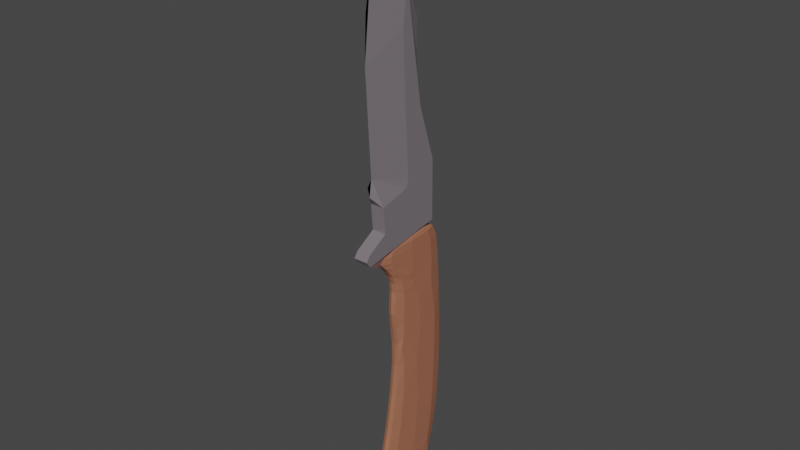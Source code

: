 # Source: knife.blend  (saved by Blender 2.80.75; exported with 4.5.12 LTS)
import bpy
from mathutils import Matrix  # noqa: F401  (used for matrix-valued properties, if any)

bpy.ops.wm.read_factory_settings(use_empty=True)
scene = bpy.context.scene
scene.name = 'Scene'

# ---- collections
col_collection = bpy.data.collections.new('Collection'); scene.collection.children.link(col_collection)

# ---- images (referenced by path relative to the original .blend; pixels are not part of the script)
import os
ASSET_DIR = os.environ.get("B2B_ASSET_DIR", "")  # directory of the original .blend (textures are referenced by path, not embedded)
HERE = os.path.dirname(os.path.abspath(__file__))  # packed textures are extracted next to this script under _unpacked/

def load_image(name, relpath, width, height, colorspace="sRGB"):
    """Load a texture the original file referenced (path relative to the .blend, or extracted next to this script)."""
    p = next((c for c in (os.path.join(HERE, relpath), os.path.join(ASSET_DIR, relpath)) if relpath and os.path.exists(c)), "")
    if p:
        img = bpy.data.images.load(p, check_existing=True)
        img.name = name
    else:  # same state as the original file: an image datablock whose file is absent (Cycles renders it pink)
        img = bpy.data.images.new(name, width, height)
        img.source = "FILE"
        img.filepath = "//" + (relpath or name)
    img.colorspace_settings.name = colorspace
    return img
img_material_001_metallic = load_image('Material.001 Metallic', '', 1024, 1024, 'Non-Color')
img_material_001_metallic_001 = load_image('Material.001 Metallic.001', '', 1500, 1024, 'Non-Color')

# ---- materials (node trees are filled in below, after node groups)
mat_material_002 = bpy.data.materials.new('Material.002')
mat_material_002.use_transparent_shadow = False
mat_material_001 = bpy.data.materials.new('Material.001')
mat_material_001.use_transparent_shadow = False

# ---- material node trees
mat_material_002.use_nodes = True; mat_material_002.node_tree.nodes.clear()
_N = mat_material_002.node_tree.nodes; _L = mat_material_002.node_tree.links
n0 = _N.new('ShaderNodeBsdfPrincipled'); n0.name = 'Principled BSDF'; n0.location = (10, 300)
n0.distribution = 'GGX'
n0.subsurface_method = 'BURLEY'
n0.inputs[0].default_value = (0.3672, 0.1382, 0.07728, 1.0)
n0.inputs[2].default_value = 0.8409
n0.inputs[3].default_value = 1.45
n0.inputs[27].default_value = (0.0, 0.0, 0.0, 1.0)
n0.inputs[28].default_value = 1.0
n1 = _N.new('ShaderNodeOutputMaterial'); n1.name = 'Material Output'; n1.location = (300, 300)
_L.new(n0.outputs[0], n1.inputs[0])
n1.is_active_output = True
mat_material_001.use_nodes = True; mat_material_001.node_tree.nodes.clear()
_N = mat_material_001.node_tree.nodes; _L = mat_material_001.node_tree.links
n0 = _N.new('ShaderNodeBsdfPrincipled'); n0.name = 'Principled BSDF'; n0.location = (67, 431)
n0.distribution = 'GGX'
n0.subsurface_method = 'BURLEY'
n0.inputs[2].default_value = 0.1
n0.inputs[3].default_value = 1.45
n0.inputs[27].default_value = (0.0, 0.0, 0.0, 1.0)
n0.inputs[28].default_value = 1.0
n1 = _N.new('ShaderNodeOutputMaterial'); n1.name = 'Material Output'; n1.location = (357, 431)
n2 = _N.new('ShaderNodeTexImage'); n2.name = 'Image Texture'; n2.location = (-223, 331)
n2.image = img_material_001_metallic
n3 = _N.new('ShaderNodeTexImage'); n3.name = 'Image Texture.001'; n3.location = (57, 131)
n3.image = img_material_001_metallic_001
n4 = _N.new('ShaderNodeRGB'); n4.name = 'RGB'; n4.location = (-223, 411)
n4.outputs[0].default_value = (0.2738, 0.2412, 0.2655, 1.0)
_L.new(n0.outputs[0], n1.inputs[0])
_L.new(n2.outputs[0], n0.inputs[1])
_L.new(n4.outputs[0], n0.inputs[0])
n1.is_active_output = True

# ---- world
world_world = bpy.data.worlds.new('World'); scene.world = world_world
world_world.use_nodes = True; world_world.node_tree.nodes.clear()
_N = world_world.node_tree.nodes; _L = world_world.node_tree.links
n0 = _N.new('ShaderNodeOutputWorld'); n0.name = 'World Output'; n0.location = (300, 300)
n1 = _N.new('ShaderNodeBackground'); n1.name = 'Background'; n1.location = (10, 300)
n1.inputs[0].default_value = (0.05088, 0.05088, 0.05088, 1.0)
_L.new(n1.outputs[0], n0.inputs[0])
n0.is_active_output = True
world_world.color = (0.05088, 0.05088, 0.05088)
world_world.use_sun_shadow = False
world_world.sun_shadow_jitter_overblur = 0.0

# ---- meshes
me_plane = bpy.data.meshes.new('Plane')
me_plane.from_pydata([(0.05536, 0.09569, 0.9639), (0.052, 0.1471, -0.2952), (0.05454, 0.1608, 0.1515), (0.0588, 0.1093, 0.6415), (0.04914, 0.1053, -0.6274), (0.0464, 0.1115, -0.747), (0.04993, -0.01135, -0.8857), (0.03607, -0.2056, -0.9677), (0.02476, -0.3185, -0.9725), (0.02791, -0.3712, -0.9264), (0.03216, -0.3113, -0.8155), (0.03526, -0.2236, -0.6266), (0.04008, -0.1506, -0.1441), (0.03633, -0.1685, 0.2441), (0.04256, -0.1532, 0.4444), (0.04356, -0.1519, 0.6587), (0.04266, -0.186, 0.7831), (0.04056, -0.2455, 0.8762), (0.03972, -0.2756, 0.9754), (0.03893, -0.1892, 1.038), (0.04843, 0.03369, 1.054), (-0.03864, 0.09967, 0.9643), (-0.04199, 0.1511, -0.2948), (-0.03945, 0.1647, 0.1519), (-0.04374, 0.1137, 0.642), (-0.04559, 0.1093, -0.627), (-0.04338, 0.1153, -0.7466), (-0.05848, -0.00677, -0.8852), (-0.06178, -0.2015, -0.9673), (-0.06007, -0.3149, -0.9721), (-0.06725, -0.3671, -0.9259), (-0.06547, -0.3072, -0.8151), (-0.0595, -0.2196, -0.6262), (-0.05391, -0.1466, -0.1437), (-0.04827, -0.1649, 0.2445), (-0.05144, -0.1492, 0.4448), (-0.05044, -0.1479, 0.6591), (-0.05134, -0.182, 0.7835), (-0.05344, -0.2415, 0.8766), (-0.05428, -0.2716, 0.9758), (-0.04566, -0.1856, 1.038), (-0.03617, 0.03727, 1.054), (0.005094, 0.1852, -0.6226), (0.003022, 0.1481, -0.7374), (0.008185, 0.2295, -0.3451), (0.01077, 0.2462, 0.08314), (0.0121, 0.2255, 0.5852), (0.01227, 0.1905, 0.9612), (-0.001467, 0.05941, -0.9056), (-0.01116, -0.1623, -0.9782), (-0.01771, -0.3176, -0.9748), (-0.02138, -0.4107, -0.9162), (-0.02004, -0.3909, -0.8005), (-0.01575, -0.3081, -0.6214), (-0.009696, -0.2171, -0.1184), (-0.006871, -0.1916, 0.2796), (-0.007206, -0.2248, 0.5225), (-0.006119, -0.2159, 0.6843), (-0.006783, -0.2446, 0.8097), (-0.00974, -0.3251, 0.9108), (-0.01119, -0.3664, 0.9785), (-0.004515, -0.215, 1.041), (0.007574, 0.06888, 1.062), (0.04856, 0.09742, -0.7061), (0.0504, 0.128, -0.4877), (0.05327, 0.1539, -0.07208), (0.05582, 0.1566, 0.3827), (0.05593, 0.113, 0.8284), (0.05051, 0.06167, -0.8054), (0.04364, -0.1091, -0.9403), (0.03076, -0.274, -0.9766), (0.02728, -0.3542, -0.9579), (0.0297, -0.3536, -0.8757), (0.0339, -0.2615, -0.7476), (0.03759, -0.1832, -0.4082), (0.04054, -0.1454, 0.09402), (0.04113, -0.155, 0.321), (0.04324, -0.1493, 0.5624), (0.04314, -0.1692, 0.7305), (0.04138, -0.2216, 0.8337), (0.03977, -0.2691, 0.9252), (0.04045, -0.2433, 1.015), (0.04687, -0.07597, 1.049), (0.05383, 0.07132, 1.034), (0.05459, -0.09026, 0.9696), (0.05489, -0.08032, 0.7987), (0.05552, -0.06273, 0.7275), (0.05659, -0.02127, 0.6164), (0.05532, -0.002675, 0.2921), (0.05284, -0.009537, -0.2043), (0.04991, -0.05415, -0.633), (0.04903, -0.1534, -0.8473), (0.03924, -0.2885, -0.9465), (0.004038, 0.1667, -0.6843), (0.006558, 0.208, -0.5083), (0.009634, 0.2431, -0.1462), (0.01155, 0.2385, 0.3352), (0.01247, 0.2115, 0.8037), (0.001461, 0.1199, -0.8207), (-0.00617, -0.04656, -0.9566), (-0.01491, -0.2506, -0.983), (-0.02003, -0.3748, -0.9541), (-0.02126, -0.4135, -0.8597), (-0.01822, -0.3539, -0.7421), (-0.01265, -0.2588, -0.3891), (-0.007713, -0.1935, 0.1063), (-0.007002, -0.2088, 0.4151), (-0.006731, -0.2226, 0.6101), (-0.006092, -0.222, 0.75), (-0.008115, -0.2818, 0.8644), (-0.01111, -0.3613, 0.9467), (-0.009015, -0.3184, 1.012), (0.001749, -0.06867, 1.059), (0.01095, 0.1511, 1.039), (0.0005411, -0.08797, 0.9698), (0.000204, -0.07814, 0.7985), (0.0006585, -0.05994, 0.7268), (0.001957, -0.01755, 0.6146), (0.001324, 0.0008412, 0.2935), (-0.001153, -0.005755, -0.2072), (-0.00501, -0.0529, -0.6316), (-0.01017, -0.1526, -0.8477), (-0.01625, -0.2862, -0.9464), (0.0302, 0.0495, -0.9032), (0.01697, -0.1687, -0.977), (0.02016, -0.2167, 0.5126), (0.02124, -0.2088, 0.681), (0.008789, -0.3186, -0.9744), (0.03175, 0.1743, -0.6233), (0.03058, 0.1414, -0.7392), (0.02055, -0.2382, 0.8063), (0.005985, -0.4067, -0.9176), (0.03481, 0.2183, -0.3389), (0.0177, -0.316, 0.9064), (0.007685, -0.3818, -0.8024), (0.03739, 0.2346, 0.09159), (0.01632, -0.356, 0.978), (0.01178, -0.2984, -0.6221), (0.03909, 0.2127, 0.5908), (0.02209, -0.2115, 1.04), (0.01768, -0.2097, -0.1217), (0.03881, 0.1778, 0.9614), (0.03375, 0.06218, 1.06), (0.01968, -0.1889, 0.2738), (-0.04636, 0.1014, -0.7057), (-0.04369, 0.1319, -0.4873), (-0.04073, 0.1578, -0.07167), (-0.03905, 0.1606, 0.3831), (-0.03894, 0.117, 0.8288), (-0.05219, 0.06601, -0.8049), (-0.06093, -0.1047, -0.9398), (-0.06233, -0.2701, -0.9762), (-0.06547, -0.3503, -0.9575), (-0.06711, -0.3495, -0.8753), (-0.0624, -0.2575, -0.7472), (-0.0565, -0.1793, -0.4078), (-0.05184, -0.1415, 0.09443), (-0.05125, -0.1511, 0.3214), (-0.05076, -0.1454, 0.5628), (-0.05086, -0.1652, 0.731), (-0.05262, -0.2176, 0.8342), (-0.05423, -0.2652, 0.9256), (-0.05194, -0.2394, 1.016), (-0.04391, -0.07213, 1.05), (-0.03856, 0.07523, 1.034), (-0.05351, -0.08569, 0.9701), (-0.05447, -0.0757, 0.7992), (-0.05423, -0.05809, 0.728), (-0.05277, -0.01664, 0.6169), (-0.05278, 0.001894, 0.2926), (-0.05525, -0.004968, -0.2038), (-0.05985, -0.04951, -0.6325), (-0.06924, -0.1484, -0.8467), (-0.07174, -0.2838, -0.946), (-0.03384, 0.05221, -0.903), (-0.0397, -0.1663, -0.9767), (-0.03388, -0.2144, 0.5128), (-0.03281, -0.2065, 0.6812), (-0.04419, -0.3164, -0.9742), (-0.02239, 0.1766, -0.623), (-0.02502, 0.1438, -0.739), (-0.0335, -0.2359, 0.8065), (-0.04833, -0.4044, -0.9173), (-0.01924, 0.2206, -0.3387), (-0.03635, -0.3137, 0.9066), (-0.04691, -0.3795, -0.8022), (-0.01666, 0.2369, 0.09183), (-0.03773, -0.3537, 0.9782), (-0.04238, -0.2962, -0.6219), (-0.01583, 0.215, 0.5911), (-0.03074, -0.2093, 1.041), (-0.03637, -0.2074, -0.1215), (-0.01524, 0.18, 0.9617), (-0.01908, 0.06441, 1.06), (-0.03315, -0.1867, 0.274), (0.05392, -0.0861, 1.025), (0.05474, -0.08003, 0.8802), (0.05309, -0.1171, 0.7822), (0.05438, -0.07779, 0.6972), (0.05639, 0.001752, 0.4695), (0.05312, -0.02982, 0.08999), (0.05109, -0.0282, -0.4468), (0.05122, -0.05976, -0.7573), (0.04426, -0.2306, -0.9075), (0.036, -0.3119, -0.9643), (0.02417, -0.0554, -0.9547), (0.02066, -0.2144, 0.6041), (0.01209, -0.2543, -0.9823), (0.03082, 0.157, -0.6871), (0.02121, -0.2163, 0.7474), (0.007033, -0.3732, -0.9546), (0.03319, 0.1971, -0.5058), (0.01922, -0.2752, 0.8605), (0.006321, -0.4069, -0.8618), (0.03624, 0.2311, -0.137), (0.01639, -0.3507, 0.944), (0.009473, -0.3433, -0.7429), (0.03828, 0.2272, 0.3415), (0.01826, -0.3101, 1.012), (0.01478, -0.2503, -0.3916), (0.0391, 0.1983, 0.8065), (0.02843, -0.07048, 1.058), (0.01942, -0.1883, 0.104), (0.03163, 0.1114, -0.8192), (0.03741, 0.1403, 1.038), (0.02012, -0.2029, 0.4034), (-0.052, -0.08162, 1.025), (-0.05358, -0.07545, 0.8807), (-0.05592, -0.1125, 0.7826), (-0.05463, -0.07318, 0.6977), (-0.05192, 0.006331, 0.47), (-0.05466, -0.02527, 0.09047), (-0.05721, -0.02362, -0.4463), (-0.06272, -0.05495, -0.7568), (-0.07151, -0.2257, -0.907), (-0.07065, -0.3074, -0.9638), (0.0009908, -0.08318, 1.026), (0.0005906, -0.07748, 0.8802), (-0.001764, -0.1234, 0.7865), (-0.0004259, -0.08275, 0.6995), (0.002264, 0.004804, 0.4693), (-0.0008207, -0.02905, 0.09277), (-0.003056, -0.02585, -0.4468), (-0.005647, -0.05503, -0.7561), (-0.01364, -0.2284, -0.9074), (-0.01733, -0.3099, -0.9645), (-0.03713, -0.05281, -0.9544), (-0.03338, -0.2121, 0.6043), (-0.04211, -0.252, -0.982), (-0.02349, 0.1593, -0.6868), (-0.03284, -0.214, 0.7477), (-0.04687, -0.371, -0.9543), (-0.02087, 0.1994, -0.5056), (-0.03483, -0.2729, 0.8607), (-0.04819, -0.4046, -0.8616), (-0.01781, 0.2334, -0.1368), (-0.03765, -0.3484, 0.9442), (-0.04492, -0.341, -0.7426), (-0.01598, 0.2295, 0.3418), (-0.03548, -0.3078, 1.012), (-0.03928, -0.248, -0.3913), (-0.01516, 0.2006, 0.8068), (-0.025, -0.06822, 1.058), (-0.03433, -0.186, 0.1043), (-0.02931, 0.1139, -0.8189), (-0.01634, 0.1425, 1.038), (-0.03363, -0.2006, 0.4037)], [], [(19, 81, 195, 82), (81, 18, 84, 195), (195, 84, 0, 83), (82, 195, 83, 20), (0, 84, 196, 67), (84, 18, 80, 196), (196, 80, 17, 85), (67, 196, 85, 3), (17, 79, 197, 85), (16, 86, 197, 79), (3, 85, 197, 86), (16, 78, 198, 86), (15, 87, 198, 78), (3, 86, 198, 87), (3, 87, 199, 66), (87, 15, 77, 199), (199, 77, 14, 88), (66, 199, 88, 2), (2, 88, 200, 65), (14, 76, 200, 88), (13, 75, 200, 76), (12, 89, 200, 75), (1, 65, 200, 89), (1, 89, 201, 64), (89, 12, 74, 201), (201, 74, 11, 90), (64, 201, 90, 4), (4, 90, 202, 63), (11, 73, 202, 90), (10, 91, 202, 73), (6, 68, 202, 91), (5, 63, 202, 68), (6, 91, 203, 69), (91, 10, 72, 203), (203, 72, 9, 92), (69, 203, 92, 7), (8, 70, 204, 71), (7, 92, 204, 70), (9, 71, 204, 92), (7, 124, 205, 69), (124, 49, 99, 205), (205, 99, 48, 123), (69, 205, 123, 6), (15, 126, 206, 77), (126, 57, 107, 206), (206, 107, 56, 125), (77, 206, 125, 14), (8, 127, 207, 70), (127, 50, 100, 207), (207, 100, 49, 124), (70, 207, 124, 7), (5, 129, 208, 63), (129, 43, 93, 208), (208, 93, 42, 128), (63, 208, 128, 4), (16, 130, 209, 78), (130, 58, 108, 209), (209, 108, 57, 126), (78, 209, 126, 15), (9, 131, 210, 71), (131, 51, 101, 210), (210, 101, 50, 127), (71, 210, 127, 8), (4, 128, 211, 64), (128, 42, 94, 211), (211, 94, 44, 132), (64, 211, 132, 1), (17, 133, 212, 79), (133, 59, 109, 212), (212, 109, 58, 130), (79, 212, 130, 16), (10, 134, 213, 72), (134, 52, 102, 213), (213, 102, 51, 131), (72, 213, 131, 9), (1, 132, 214, 65), (132, 44, 95, 214), (214, 95, 45, 135), (65, 214, 135, 2), (18, 136, 215, 80), (136, 60, 110, 215), (215, 110, 59, 133), (80, 215, 133, 17), (11, 137, 216, 73), (137, 53, 103, 216), (216, 103, 52, 134), (73, 216, 134, 10), (2, 135, 217, 66), (135, 45, 96, 217), (217, 96, 46, 138), (66, 217, 138, 3), (19, 139, 218, 81), (139, 61, 111, 218), (218, 111, 60, 136), (81, 218, 136, 18), (12, 140, 219, 74), (140, 54, 104, 219), (219, 104, 53, 137), (74, 219, 137, 11), (3, 138, 220, 67), (138, 46, 97, 220), (220, 97, 47, 141), (67, 220, 141, 0), (20, 142, 221, 82), (142, 62, 112, 221), (221, 112, 61, 139), (82, 221, 139, 19), (13, 143, 222, 75), (143, 55, 105, 222), (222, 105, 54, 140), (75, 222, 140, 12), (6, 123, 223, 68), (123, 48, 98, 223), (223, 98, 43, 129), (68, 223, 129, 5), (0, 141, 224, 83), (141, 47, 113, 224), (224, 113, 62, 142), (83, 224, 142, 20), (14, 125, 225, 76), (125, 56, 106, 225), (225, 106, 55, 143), (76, 225, 143, 13), (40, 163, 226, 162), (163, 41, 164, 226), (226, 164, 21, 165), (162, 226, 165, 39), (21, 148, 227, 165), (148, 24, 166, 227), (227, 166, 38, 161), (165, 227, 161, 39), (38, 166, 228, 160), (24, 167, 228, 166), (37, 160, 228, 167), (37, 167, 229, 159), (24, 168, 229, 167), (36, 159, 229, 168), (24, 147, 230, 168), (147, 23, 169, 230), (230, 169, 35, 158), (168, 230, 158, 36), (23, 146, 231, 169), (22, 170, 231, 146), (33, 156, 231, 170), (34, 157, 231, 156), (35, 169, 231, 157), (22, 145, 232, 170), (145, 25, 171, 232), (232, 171, 32, 155), (170, 232, 155, 33), (25, 144, 233, 171), (26, 149, 233, 144), (27, 172, 233, 149), (31, 154, 233, 172), (32, 171, 233, 154), (27, 150, 234, 172), (150, 28, 173, 234), (234, 173, 30, 153), (172, 234, 153, 31), (29, 152, 235, 151), (30, 173, 235, 152), (28, 151, 235, 173), (61, 111, 236, 112), (111, 60, 114, 236), (236, 114, 47, 113), (112, 236, 113, 62), (47, 114, 237, 97), (114, 60, 110, 237), (237, 110, 59, 115), (97, 237, 115, 46), (59, 109, 238, 115), (58, 116, 238, 109), (46, 115, 238, 116), (58, 108, 239, 116), (57, 117, 239, 108), (46, 116, 239, 117), (46, 117, 240, 96), (117, 57, 107, 240), (240, 107, 56, 118), (96, 240, 118, 45), (45, 118, 241, 95), (56, 106, 241, 118), (55, 105, 241, 106), (54, 119, 241, 105), (44, 95, 241, 119), (44, 119, 242, 94), (119, 54, 104, 242), (242, 104, 53, 120), (94, 242, 120, 42), (42, 120, 243, 93), (53, 103, 243, 120), (52, 121, 243, 103), (48, 98, 243, 121), (43, 93, 243, 98), (48, 121, 244, 99), (121, 52, 102, 244), (244, 102, 51, 122), (99, 244, 122, 49), (50, 100, 245, 101), (49, 122, 245, 100), (51, 101, 245, 122), (28, 150, 246, 175), (150, 27, 174, 246), (246, 174, 48, 99), (175, 246, 99, 49), (36, 158, 247, 177), (158, 35, 176, 247), (247, 176, 56, 107), (177, 247, 107, 57), (29, 151, 248, 178), (151, 28, 175, 248), (248, 175, 49, 100), (178, 248, 100, 50), (26, 144, 249, 180), (144, 25, 179, 249), (249, 179, 42, 93), (180, 249, 93, 43), (37, 159, 250, 181), (159, 36, 177, 250), (250, 177, 57, 108), (181, 250, 108, 58), (30, 152, 251, 182), (152, 29, 178, 251), (251, 178, 50, 101), (182, 251, 101, 51), (25, 145, 252, 179), (145, 22, 183, 252), (252, 183, 44, 94), (179, 252, 94, 42), (38, 160, 253, 184), (160, 37, 181, 253), (253, 181, 58, 109), (184, 253, 109, 59), (31, 153, 254, 185), (153, 30, 182, 254), (254, 182, 51, 102), (185, 254, 102, 52), (22, 146, 255, 183), (146, 23, 186, 255), (255, 186, 45, 95), (183, 255, 95, 44), (39, 161, 256, 187), (161, 38, 184, 256), (256, 184, 59, 110), (187, 256, 110, 60), (32, 154, 257, 188), (154, 31, 185, 257), (257, 185, 52, 103), (188, 257, 103, 53), (23, 147, 258, 186), (147, 24, 189, 258), (258, 189, 46, 96), (186, 258, 96, 45), (40, 162, 259, 190), (162, 39, 187, 259), (259, 187, 60, 111), (190, 259, 111, 61), (33, 155, 260, 191), (155, 32, 188, 260), (260, 188, 53, 104), (191, 260, 104, 54), (24, 148, 261, 189), (148, 21, 192, 261), (261, 192, 47, 97), (189, 261, 97, 46), (41, 163, 262, 193), (163, 40, 190, 262), (262, 190, 61, 112), (193, 262, 112, 62), (34, 156, 263, 194), (156, 33, 191, 263), (263, 191, 54, 105), (194, 263, 105, 55), (27, 149, 264, 174), (149, 26, 180, 264), (264, 180, 43, 98), (174, 264, 98, 48), (21, 164, 265, 192), (164, 41, 193, 265), (265, 193, 62, 113), (192, 265, 113, 47), (35, 157, 266, 176), (157, 34, 194, 266), (266, 194, 55, 106), (176, 266, 106, 56)])
_uv = me_plane.uv_layers.new(name='UVMap')
_uv.uv.foreach_set('vector', [0.0, 0.0, 0.0, 0.0, 0.0, 0.0, 0.0, 0.0, 0.0, 0.0, 0.0, 0.0, 0.0, 0.0, 0.0, 0.0, 0.0, 0.0, 0.0, 0.0, 0.0, 0.0, 0.0, 0.0, 0.0, 0.0, 0.0, 0.0, 0.0, 0.0, 0.0, 0.0, 0.0, 0.0, 0.0, 0.0, 0.0, 0.0, 0.0, 0.0, 0.0, 0.0, 0.0, 0.0, 0.0, 0.0, 0.0, 0.0, 0.0, 0.0, 0.0, 0.0, 0.0, 0.0, 0.0, 0.0, 0.0, 0.0, 0.0, 0.0, 0.0, 0.0, 0.0, 0.0, 0.0, 0.0, 0.0, 0.0, 0.0, 0.0, 0.0, 0.0, 0.0, 0.0, 0.0, 0.0, 0.0, 0.0, 0.0, 0.0, 0.0, 0.0, 0.0, 0.0, 0.0, 0.0, 0.0, 0.0, 0.0, 0.0, 0.0, 0.0, 0.0, 0.0, 0.0, 0.0, 0.0, 0.0, 0.0, 0.0, 0.0, 0.0, 0.0, 0.0, 0.0, 0.0, 0.0, 0.0, 0.0, 0.0, 0.0, 0.0, 0.0, 0.0, 0.0, 0.0, 0.0, 0.0, 0.0, 0.0, 0.0, 0.0, 0.0, 0.0, 0.0, 0.0, 0.0, 0.0, 0.0, 0.0, 0.0, 0.0, 0.0, 0.0, 0.0, 0.0, 0.0, 0.0, 0.0, 0.0, 0.0, 0.0, 0.0, 0.0, 0.0, 0.0, 0.0, 0.0, 0.0, 0.0, 0.0, 0.0, 0.0, 0.0, 0.0, 0.0, 0.0, 0.0, 0.0, 0.0, 0.0, 0.0, 0.0, 0.0, 0.0, 0.0, 0.0, 0.0, 0.0, 0.0, 0.0, 0.0, 0.0, 0.0, 0.0, 0.0, 0.0, 0.0, 0.0, 0.0, 0.0, 0.0, 0.0, 0.0, 0.0, 0.0, 0.0, 0.0, 0.0, 0.0, 0.0, 0.0, 0.0, 0.0, 0.0, 0.0, 0.0, 0.0, 0.0, 0.0, 0.0, 0.0, 0.0, 0.0, 0.0, 0.0, 0.0, 0.0, 0.0, 0.0, 0.0, 0.0, 0.0, 0.0, 0.0, 0.0, 0.0, 0.0, 0.0, 0.0, 0.0, 0.0, 0.0, 0.0, 0.0, 0.0, 0.0, 0.0, 0.0, 0.0, 0.0, 0.0, 0.0, 0.0, 0.0, 0.0, 0.0, 0.0, 0.0, 0.0, 0.0, 0.0, 0.0, 0.0, 0.0, 0.0, 0.0, 0.0, 0.0, 0.0, 0.0, 0.0, 0.0, 0.0, 0.0, 0.0, 0.0, 0.0, 0.0, 0.0, 0.0, 0.0, 0.0, 0.0, 0.0, 0.0, 0.0, 0.0, 0.0, 0.0, 0.0, 0.0, 0.0, 0.0, 0.0, 0.0, 0.0, 0.0, 0.0, 0.0, 0.0, 0.0, 0.0, 0.0, 0.0, 0.0, 0.0, 0.0, 0.0, 0.0, 0.0, 0.0, 0.0, 0.0, 0.0, 0.0, 0.0, 0.0, 0.0, 0.0, 0.0, 0.0, 0.0, 0.0, 0.0, 0.0, 0.0, 0.0, 0.0, 0.0, 0.0, 0.0, 0.0, 0.0, 0.0, 0.0, 0.0, 0.0, 0.0, 0.0, 0.0, 0.0, 0.0, 0.0, 0.0, 0.0, 0.0, 0.0, 0.0, 0.0, 0.0, 0.0, 0.0, 0.0, 0.0, 0.0, 0.0, 0.0, 0.0, 0.0, 0.0, 0.0, 0.0, 0.0, 0.0, 0.0, 0.0, 0.0, 0.0, 0.0, 0.0, 0.0, 0.0, 0.0, 0.0, 0.0, 0.0, 0.0, 0.0, 0.0, 0.0, 0.0, 0.0, 0.0, 0.0, 0.0, 0.0, 0.0, 0.0, 0.0, 0.0, 0.0, 0.0, 0.0, 0.0, 0.0, 0.0, 0.0, 0.0, 0.0, 0.0, 0.0, 0.0, 0.0, 0.0, 0.0, 0.0, 0.0, 0.0, 0.0, 0.0, 0.0, 0.0, 0.0, 0.0, 0.0, 0.0, 0.0, 0.0, 0.0, 0.0, 0.0, 0.0, 0.0, 0.0, 0.0, 0.0, 0.0, 0.0, 0.0, 0.0, 0.0, 0.0, 0.0, 0.0, 0.0, 0.0, 0.0, 0.0, 0.0, 0.0, 0.0, 0.0, 0.0, 0.0, 0.0, 0.0, 0.0, 0.0, 0.0, 0.0, 0.0, 0.0, 0.0, 0.0, 0.0, 0.0, 0.0, 0.0, 0.0, 0.0, 0.0, 0.0, 0.0, 0.0, 0.0, 0.0, 0.0, 0.0, 0.0, 0.0, 0.0, 0.0, 0.0, 0.0, 0.0, 0.0, 0.0, 0.0, 0.0, 0.0, 0.0, 0.0, 0.0, 0.0, 0.0, 0.0, 0.0, 0.0, 0.0, 0.0, 0.0, 0.0, 0.0, 0.0, 0.0, 0.0, 0.0, 0.0, 0.0, 0.0, 0.0, 0.0, 0.0, 0.0, 0.0, 0.0, 0.0, 0.0, 0.0, 0.0, 0.0, 0.0, 0.0, 0.0, 0.0, 0.0, 0.0, 0.0, 0.0, 0.0, 0.0, 0.0, 0.0, 0.0, 0.0, 0.0, 0.0, 0.0, 0.0, 0.0, 0.0, 0.0, 0.0, 0.0, 0.0, 0.0, 0.0, 0.0, 0.0, 0.0, 0.0, 0.0, 0.0, 0.0, 0.0, 0.0, 0.0, 0.0, 0.0, 0.0, 0.0, 0.0, 0.0, 0.0, 0.0, 0.0, 0.0, 0.0, 0.0, 0.0, 0.0, 0.0, 0.0, 0.0, 0.0, 0.0, 0.0, 0.0, 0.0, 0.0, 0.0, 0.0, 0.0, 0.0, 0.0, 0.0, 0.0, 0.0, 0.0, 0.0, 0.0, 0.0, 0.0, 0.0, 0.0, 0.0, 0.0, 0.0, 0.0, 0.0, 0.0, 0.0, 0.0, 0.0, 0.0, 0.0, 0.0, 0.0, 0.0, 0.0, 0.0, 0.0, 0.0, 0.0, 0.0, 0.0, 0.0, 0.0, 0.0, 0.0, 0.0, 0.0, 0.0, 0.0, 0.0, 0.0, 0.0, 0.0, 0.0, 0.0, 0.0, 0.0, 0.0, 0.0, 0.0, 0.0, 0.0, 0.0, 0.0, 0.0, 0.0, 0.0, 0.0, 0.0, 0.0, 0.0, 0.0, 0.0, 0.0, 0.0, 0.0, 0.0, 0.0, 0.0, 0.0, 0.0, 0.0, 0.0, 0.0, 0.0, 0.0, 0.0, 0.0, 0.0, 0.0, 0.0, 0.0, 0.0, 0.0, 0.0, 0.0, 0.0, 0.0, 0.0, 0.0, 0.0, 0.0, 0.0, 0.0, 0.0, 0.0, 0.0, 0.0, 0.0, 0.0, 0.0, 0.0, 0.0, 0.0, 0.0, 0.0, 0.0, 0.0, 0.0, 0.0, 0.0, 0.0, 0.0, 0.0, 0.0, 0.0, 0.0, 0.0, 0.0, 0.0, 0.0, 0.0, 0.0, 0.0, 0.0, 0.0, 0.0, 0.0, 0.0, 0.0, 0.0, 0.0, 0.0, 0.0, 0.0, 0.0, 0.0, 0.0, 0.0, 0.0, 0.0, 0.0, 0.0, 0.0, 0.0, 0.0, 0.0, 0.0, 0.0, 0.0, 0.0, 0.0, 0.0, 0.0, 0.0, 0.0, 0.0, 0.0, 0.0, 0.0, 0.0, 0.0, 0.0, 0.0, 0.0, 0.0, 0.0, 0.0, 0.0, 0.0, 0.0, 0.0, 0.0, 0.0, 0.0, 0.0, 0.0, 0.0, 0.0, 0.0, 0.0, 0.0, 0.0, 0.0, 0.0, 0.0, 0.0, 0.0, 0.0, 0.0, 0.0, 0.0, 0.0, 0.0, 0.0, 0.0, 0.0, 0.0, 0.0, 0.0, 0.0, 0.0, 0.0, 0.0, 0.0, 0.0, 0.0, 0.0, 0.0, 0.0, 0.0, 0.0, 0.0, 0.0, 0.0, 0.0, 0.0, 0.0, 0.0, 0.0, 0.0, 0.0, 0.0, 0.0, 0.0, 0.0, 0.0, 0.0, 0.0, 0.0, 0.0, 0.0, 0.0, 0.0, 0.0, 0.0, 0.0, 0.0, 0.0, 0.0, 0.0, 0.0, 0.0, 0.0, 0.0, 0.0, 0.0, 0.0, 0.0, 0.0, 0.0, 0.0, 0.0, 0.0, 0.0, 0.0, 0.0, 0.0, 0.0, 0.0, 0.0, 0.0, 0.0, 0.0, 0.0, 0.0, 0.0, 0.0, 0.0, 0.0, 0.0, 0.0, 0.0, 0.0, 0.0, 0.0, 0.0, 0.0, 0.0, 0.0, 0.0, 0.0, 0.0, 0.0, 0.0, 0.0, 0.0, 0.0, 0.0, 0.0, 0.0, 0.0, 0.0, 0.0, 0.0, 0.0, 0.0, 0.0, 0.0, 0.0, 0.0, 0.0, 0.0, 0.0, 0.0, 0.0, 0.0, 0.0, 0.0, 0.0, 0.0, 0.0, 0.0, 0.0, 0.0, 0.0, 0.0, 0.0, 0.0, 0.0, 0.0, 0.0, 0.0, 0.0, 0.0, 0.0, 0.0, 0.0, 0.0, 0.0, 0.0, 0.0, 0.0, 0.0, 0.0, 0.0, 0.0, 0.0, 0.0, 0.0, 0.0, 0.0, 0.0, 0.0, 0.0, 0.0, 0.0, 0.0, 0.0, 0.0, 0.0, 0.0, 0.0, 0.0, 0.0, 0.0, 0.0, 0.0, 0.0, 0.0, 0.0, 0.0, 0.0, 0.0, 0.0, 0.0, 0.0, 0.0, 0.0, 0.0, 0.0, 0.0, 0.0, 0.0, 0.0, 0.0, 0.0, 0.0, 0.0, 0.0, 0.0, 0.0, 0.0, 0.0, 0.0, 0.0, 0.0, 0.0, 0.0, 0.0, 0.0, 0.0, 0.0, 0.0, 0.0, 0.0, 0.0, 0.0, 0.0, 0.0, 0.0, 0.0, 0.0, 0.0, 0.0, 0.0, 0.0, 0.0, 0.0, 0.0, 0.0, 0.0, 0.0, 0.0, 0.0, 0.0, 0.0, 0.0, 0.0, 0.0, 0.0, 0.0, 0.0, 0.0, 0.0, 0.0, 0.0, 0.0, 0.0, 0.0, 0.0, 0.0, 0.0, 0.0, 0.0, 0.0, 0.0, 0.0, 0.0, 0.0, 0.0, 0.0, 0.0, 0.0, 0.0, 0.0, 0.0, 0.0, 0.0, 0.0, 0.0, 0.0, 0.0, 0.0, 0.0, 0.0, 0.0, 0.0, 0.0, 0.0, 0.0, 0.0, 0.0, 0.0, 0.0, 0.0, 0.0, 0.0, 0.0, 0.0, 0.0, 0.0, 0.0, 0.0, 0.0, 0.0, 0.0, 0.0, 0.0, 0.0, 0.0, 0.0, 0.0, 0.0, 0.0, 0.0, 0.0, 0.0, 0.0, 0.0, 0.0, 0.0, 0.0, 0.0, 0.0, 0.0, 0.0, 0.0, 0.0, 0.0, 0.0, 0.0, 0.0, 0.0, 0.0, 0.0, 0.0, 0.0, 0.0, 0.0, 0.0, 0.0, 0.0, 0.0, 0.0, 0.0, 0.0, 0.0, 0.0, 0.0, 0.0, 0.0, 0.0, 0.0, 0.0, 0.0, 0.0, 0.0, 0.0, 0.0, 0.0, 0.0, 0.0, 0.0, 0.0, 0.0, 0.0, 0.0, 0.0, 0.0, 0.0, 0.0, 0.0, 0.0, 0.0, 0.0, 0.0, 0.0, 0.0, 0.0, 0.0, 0.0, 0.0, 0.0, 0.0, 0.0, 0.0, 0.0, 0.0, 0.0, 0.0, 0.0, 0.0, 0.0, 0.0, 0.0, 0.0, 0.0, 0.0, 0.0, 0.0, 0.0, 0.0, 0.0, 0.0, 0.0, 0.0, 0.0, 0.0, 0.0, 0.0, 0.0, 0.0, 0.0, 0.0, 0.0, 0.0, 0.0, 0.0, 0.0, 0.0, 0.0, 0.0, 0.0, 0.0, 0.0, 0.0, 0.0, 0.0, 0.0, 0.0, 0.0, 0.0, 0.0, 0.0, 0.0, 0.0, 0.0, 0.0, 0.0, 0.0, 0.0, 0.0, 0.0, 0.0, 0.0, 0.0, 0.0, 0.0, 0.0, 0.0, 0.0, 0.0, 0.0, 0.0, 0.0, 0.0, 0.0, 0.0, 0.0, 0.0, 0.0, 0.0, 0.0, 0.0, 0.0, 0.0, 0.0, 0.0, 0.0, 0.0, 0.0, 0.0, 0.0, 0.0, 0.0, 0.0, 0.0, 0.0, 0.0, 0.0, 0.0, 0.0, 0.0, 0.0, 0.0, 0.0, 0.0, 0.0, 0.0, 0.0, 0.0, 0.0, 0.0, 0.0, 0.0, 0.0, 0.0, 0.0, 0.0, 0.0, 0.0, 0.0, 0.0, 0.0, 0.0, 0.0, 0.0, 0.0, 0.0, 0.0, 0.0, 0.0, 0.0, 0.0, 0.0, 0.0, 0.0, 0.0, 0.0, 0.0, 0.0, 0.0, 0.0, 0.0, 0.0, 0.0, 0.0, 0.0, 0.0, 0.0, 0.0, 0.0, 0.0, 0.0, 0.0, 0.0, 0.0, 0.0, 0.0, 0.0, 0.0, 0.0, 0.0, 0.0, 0.0, 0.0, 0.0, 0.0, 0.0, 0.0, 0.0, 0.0, 0.0, 0.0, 0.0, 0.0, 0.0, 0.0, 0.0, 0.0, 0.0, 0.0, 0.0, 0.0, 0.0, 0.0, 0.0, 0.0, 0.0, 0.0, 0.0, 0.0, 0.0, 0.0, 0.0, 0.0, 0.0, 0.0, 0.0, 0.0, 0.0, 0.0, 0.0, 0.0, 0.0, 0.0, 0.0, 0.0, 0.0, 0.0, 0.0, 0.0, 0.0, 0.0, 0.0, 0.0, 0.0, 0.0, 0.0, 0.0, 0.0, 0.0, 0.0, 0.0, 0.0, 0.0, 0.0, 0.0, 0.0, 0.0, 0.0, 0.0, 0.0, 0.0, 0.0, 0.0, 0.0, 0.0, 0.0, 0.0, 0.0, 0.0, 0.0, 0.0, 0.0, 0.0, 0.0, 0.0, 0.0, 0.0, 0.0, 0.0, 0.0, 0.0, 0.0, 0.0, 0.0, 0.0, 0.0, 0.0, 0.0, 0.0, 0.0, 0.0, 0.0, 0.0, 0.0, 0.0, 0.0, 0.0, 0.0, 0.0, 0.0, 0.0, 0.0, 0.0, 0.0, 0.0, 0.0, 0.0, 0.0, 0.0, 0.0, 0.0, 0.0, 0.0, 0.0, 0.0, 0.0, 0.0, 0.0, 0.0, 0.0, 0.0, 0.0, 0.0, 0.0, 0.0, 0.0, 0.0, 0.0, 0.0, 0.0, 0.0, 0.0, 0.0, 0.0, 0.0, 0.0, 0.0, 0.0, 0.0, 0.0, 0.0, 0.0, 0.0, 0.0, 0.0, 0.0, 0.0, 0.0, 0.0, 0.0, 0.0, 0.0, 0.0, 0.0, 0.0, 0.0, 0.0, 0.0, 0.0, 0.0, 0.0, 0.0, 0.0, 0.0, 0.0, 0.0, 0.0, 0.0, 0.0, 0.0, 0.0, 0.0, 0.0, 0.0, 0.0, 0.0, 0.0, 0.0, 0.0, 0.0, 0.0, 0.0, 0.0, 0.0, 0.0, 0.0, 0.0, 0.0, 0.0, 0.0, 0.0, 0.0, 0.0, 0.0, 0.0, 0.0, 0.0, 0.0, 0.0, 0.0, 0.0, 0.0, 0.0, 0.0, 0.0, 0.0, 0.0, 0.0, 0.0, 0.0, 0.0, 0.0, 0.0, 0.0, 0.0, 0.0, 0.0, 0.0, 0.0, 0.0, 0.0, 0.0, 0.0, 0.0, 0.0, 0.0, 0.0, 0.0, 0.0, 0.0, 0.0, 0.0, 0.0, 0.0, 0.0, 0.0, 0.0, 0.0, 0.0, 0.0, 0.0, 0.0, 0.0, 0.0, 0.0, 0.0, 0.0, 0.0, 0.0, 0.0, 0.0, 0.0, 0.0, 0.0, 0.0, 0.0, 0.0, 0.0, 0.0, 0.0, 0.0, 0.0, 0.0, 0.0, 0.0, 0.0, 0.0, 0.0, 0.0, 0.0, 0.0, 0.0, 0.0, 0.0, 0.0, 0.0, 0.0, 0.0, 0.0, 0.0, 0.0, 0.0, 0.0, 0.0, 0.0, 0.0, 0.0, 0.0, 0.0, 0.0, 0.0, 0.0, 0.0, 0.0, 0.0, 0.0, 0.0, 0.0, 0.0, 0.0, 0.0, 0.0, 0.0, 0.0, 0.0, 0.0, 0.0, 0.0, 0.0, 0.0, 0.0, 0.0, 0.0, 0.0, 0.0, 0.0, 0.0, 0.0, 0.0, 0.0, 0.0, 0.0, 0.0, 0.0, 0.0, 0.0, 0.0, 0.0, 0.0, 0.0, 0.0, 0.0, 0.0, 0.0, 0.0, 0.0, 0.0, 0.0, 0.0, 0.0, 0.0, 0.0, 0.0, 0.0, 0.0, 0.0, 0.0, 0.0, 0.0, 0.0, 0.0, 0.0, 0.0, 0.0, 0.0, 0.0, 0.0, 0.0, 0.0, 0.0, 0.0, 0.0, 0.0, 0.0, 0.0, 0.0, 0.0, 0.0, 0.0, 0.0, 0.0, 0.0, 0.0, 0.0, 0.0, 0.0, 0.0, 0.0, 0.0, 0.0, 0.0, 0.0, 0.0, 0.0, 0.0, 0.0, 0.0, 0.0, 0.0, 0.0, 0.0, 0.0, 0.0, 0.0, 0.0, 0.0, 0.0, 0.0, 0.0, 0.0, 0.0, 0.0, 0.0, 0.0, 0.0, 0.0, 0.0, 0.0, 0.0, 0.0, 0.0, 0.0, 0.0, 0.0, 0.0, 0.0, 0.0, 0.0, 0.0, 0.0, 0.0, 0.0, 0.0, 0.0, 0.0, 0.0, 0.0, 0.0, 0.0, 0.0, 0.0, 0.0, 0.0, 0.0, 0.0, 0.0, 0.0, 0.0, 0.0, 0.0, 0.0, 0.0, 0.0, 0.0, 0.0, 0.0, 0.0, 0.0, 0.0, 0.0, 0.0, 0.0, 0.0, 0.0, 0.0, 0.0, 0.0, 0.0, 0.0, 0.0, 0.0, 0.0, 0.0, 0.0, 0.0, 0.0, 0.0, 0.0, 0.0, 0.0, 0.0, 0.0, 0.0, 0.0, 0.0, 0.0, 0.0, 0.0, 0.0, 0.0, 0.0, 0.0, 0.0, 0.0, 0.0, 0.0, 0.0, 0.0, 0.0, 0.0, 0.0, 0.0, 0.0, 0.0, 0.0, 0.0, 0.0, 0.0, 0.0, 0.0, 0.0, 0.0, 0.0, 0.0, 0.0, 0.0, 0.0, 0.0, 0.0, 0.0, 0.0, 0.0, 0.0, 0.0, 0.0, 0.0, 0.0, 0.0, 0.0, 0.0, 0.0, 0.0, 0.0, 0.0, 0.0, 0.0, 0.0, 0.0, 0.0, 0.0, 0.0, 0.0, 0.0, 0.0, 0.0, 0.0, 0.0, 0.0, 0.0, 0.0, 0.0, 0.0, 0.0, 0.0, 0.0, 0.0, 0.0, 0.0, 0.0, 0.0, 0.0, 0.0, 0.0, 0.0, 0.0, 0.0, 0.0, 0.0, 0.0, 0.0, 0.0, 0.0, 0.0, 0.0, 0.0, 0.0, 0.0, 0.0, 0.0, 0.0, 0.0, 0.0, 0.0, 0.0, 0.0, 0.0, 0.0, 0.0, 0.0, 0.0, 0.0, 0.0, 0.0, 0.0, 0.0, 0.0, 0.0, 0.0, 0.0, 0.0, 0.0, 0.0, 0.0, 0.0, 0.0, 0.0, 0.0, 0.0, 0.0, 0.0, 0.0, 0.0, 0.0, 0.0, 0.0, 0.0, 0.0, 0.0, 0.0, 0.0, 0.0, 0.0, 0.0, 0.0, 0.0, 0.0, 0.0, 0.0, 0.0, 0.0, 0.0, 0.0, 0.0, 0.0, 0.0, 0.0, 0.0, 0.0, 0.0, 0.0, 0.0, 0.0, 0.0, 0.0, 0.0, 0.0, 0.0, 0.0, 0.0, 0.0, 0.0, 0.0, 0.0, 0.0, 0.0, 0.0, 0.0, 0.0, 0.0, 0.0, 0.0, 0.0, 0.0, 0.0, 0.0, 0.0, 0.0, 0.0, 0.0, 0.0, 0.0, 0.0, 0.0, 0.0, 0.0, 0.0, 0.0, 0.0, 0.0, 0.0, 0.0, 0.0, 0.0, 0.0, 0.0, 0.0, 0.0, 0.0, 0.0, 0.0, 0.0, 0.0, 0.0, 0.0, 0.0, 0.0, 0.0, 0.0, 0.0, 0.0, 0.0, 0.0, 0.0, 0.0, 0.0, 0.0, 0.0, 0.0, 0.0, 0.0, 0.0, 0.0, 0.0, 0.0, 0.0, 0.0, 0.0, 0.0, 0.0, 0.0, 0.0, 0.0, 0.0, 0.0, 0.0, 0.0, 0.0, 0.0, 0.0, 0.0, 0.0, 0.0, 0.0, 0.0, 0.0, 0.0, 0.0, 0.0, 0.0, 0.0, 0.0, 0.0, 0.0, 0.0, 0.0, 0.0, 0.0, 0.0, 0.0, 0.0, 0.0, 0.0, 0.0, 0.0, 0.0, 0.0, 0.0, 0.0, 0.0, 0.0, 0.0, 0.0, 0.0, 0.0, 0.0, 0.0, 0.0, 0.0, 0.0, 0.0, 0.0, 0.0, 0.0, 0.0, 0.0, 0.0, 0.0, 0.0, 0.0, 0.0, 0.0, 0.0, 0.0, 0.0, 0.0, 0.0, 0.0, 0.0, 0.0, 0.0, 0.0, 0.0, 0.0, 0.0, 0.0, 0.0, 0.0, 0.0, 0.0, 0.0, 0.0, 0.0, 0.0, 0.0, 0.0, 0.0, 0.0, 0.0, 0.0, 0.0, 0.0, 0.0, 0.0, 0.0, 0.0, 0.0, 0.0, 0.0, 0.0, 0.0, 0.0, 0.0, 0.0, 0.0, 0.0, 0.0, 0.0, 0.0, 0.0, 0.0, 0.0, 0.0, 0.0, 0.0, 0.0, 0.0, 0.0, 0.0, 0.0, 0.0, 0.0, 0.0, 0.0, 0.0, 0.0, 0.0, 0.0, 0.0, 0.0, 0.0, 0.0, 0.0, 0.0, 0.0, 0.0, 0.0, 0.0, 0.0, 0.0, 0.0, 0.0, 0.0, 0.0, 0.0, 0.0, 0.0, 0.0, 0.0, 0.0, 0.0, 0.0, 0.0, 0.0, 0.0, 0.0, 0.0, 0.0, 0.0, 0.0, 0.0, 0.0, 0.0, 0.0, 0.0, 0.0, 0.0, 0.0, 0.0, 0.0, 0.0, 0.0, 0.0, 0.0, 0.0, 0.0, 0.0, 0.0, 0.0, 0.0, 0.0, 0.0, 0.0, 0.0, 0.0, 0.0, 0.0, 0.0, 0.0, 0.0, 0.0, 0.0, 0.0, 0.0, 0.0, 0.0, 0.0, 0.0, 0.0, 0.0, 0.0, 0.0, 0.0, 0.0, 0.0, 0.0, 0.0, 0.0, 0.0, 0.0, 0.0, 0.0, 0.0, 0.0, 0.0, 0.0, 0.0, 0.0, 0.0, 0.0, 0.0, 0.0, 0.0, 0.0, 0.0, 0.0, 0.0, 0.0, 0.0, 0.0, 0.0, 0.0, 0.0, 0.0, 0.0, 0.0, 0.0, 0.0, 0.0, 0.0, 0.0, 0.0, 0.0, 0.0, 0.0, 0.0, 0.0, 0.0, 0.0, 0.0, 0.0, 0.0, 0.0, 0.0, 0.0, 0.0, 0.0, 0.0, 0.0, 0.0, 0.0, 0.0, 0.0, 0.0, 0.0, 0.0, 0.0, 0.0, 0.0, 0.0, 0.0, 0.0, 0.0, 0.0, 0.0, 0.0, 0.0, 0.0, 0.0, 0.0, 0.0, 0.0, 0.0, 0.0, 0.0, 0.0, 0.0, 0.0, 0.0, 0.0, 0.0])
me_plane.materials.append(mat_material_002)
me_plane.use_remesh_fix_poles = True
me_plane.use_remesh_preserve_attributes = False
me_plane.use_mirror_vertex_groups = False
me_plane.update()
me_plane_001 = bpy.data.meshes.new('Plane.001')
me_plane_001.from_pydata([(-0.05063, 0.1218, 1.092), (-0.05063, 0.1174, 1.519), (-0.05063, -0.3574, 1.352), (-0.05063, -0.342, 1.169), (-0.05063, -0.4892, 1.079), (-0.05063, -0.5156, 1.04), (-0.05063, -0.4848, 0.9979), (-0.05063, -0.1345, 2.703), (-0.05063, -0.1714, 2.444), (-0.05063, -0.1503, 1.925), (-0.05063, -0.1213, 1.466), (-0.05063, -0.1398, 1.408), (-0.05063, -0.3402, 1.326), (-0.05063, -0.07652, 2.334), (-0.05063, -0.009699, 1.909), (-0.00086, 0.09981, 1.055), (0.04891, 0.1218, 1.092), (0.04891, 0.1174, 1.519), (-0.0008599, 0.03607, 1.903), (-0.0008599, 0.01189, 2.231), (-0.0008599, 0.01629, 2.446), (-0.0008598, -0.1661, 3.249), (-0.0008598, -0.2892, 3.068), (-0.0008598, -0.3881, 2.835), (-0.0008598, -0.4387, 2.563), (-0.0008598, -0.4497, 2.257), (-0.0008599, -0.4079, 1.547), (-0.0008599, -0.4431, 1.503), (-0.0008599, -0.4255, 1.431), (0.04891, -0.3574, 1.352), (0.04891, -0.342, 1.169), (0.04891, -0.4892, 1.079), (0.04891, -0.5156, 1.04), (0.04891, -0.4848, 0.9979), (-0.0008599, -0.3376, 0.9034), (0.04891, -0.1345, 2.703), (0.04891, -0.1714, 2.444), (0.04891, -0.1503, 1.925), (0.04891, -0.1213, 1.466), (0.04891, -0.1398, 1.408), (0.04891, -0.3402, 1.326), (0.04891, -0.07652, 2.334), (0.04891, -0.009699, 1.909), (-0.00086, 0.09981, 1.055), (-0.00086, 0.1218, 1.092), (-0.00086, 0.1174, 1.519), (-0.0008599, 0.03607, 1.903), (-0.0008599, 0.01189, 2.231), (-0.0008599, 0.01629, 2.446), (-0.0008598, -0.1661, 3.249), (-0.0008598, -0.2892, 3.068), (-0.0008598, -0.3881, 2.835), (-0.0008598, -0.4387, 2.563), (-0.0008598, -0.4497, 2.257), (-0.0008599, -0.4079, 1.547), (-0.0008599, -0.4431, 1.503), (-0.0008599, -0.4255, 1.431), (-0.0008599, -0.3574, 1.352), (-0.0008599, -0.342, 1.169), (-0.0008599, -0.4892, 1.079), (-0.0008599, -0.5156, 1.04), (-0.0008599, -0.4848, 0.9979), (-0.0008599, -0.3376, 0.9034), (-0.0008599, -0.1345, 2.703), (-0.0008599, -0.1714, 2.444), (-0.0008599, -0.1503, 1.925), (-0.0008599, -0.1213, 1.466), (-0.0008599, -0.1398, 1.408), (-0.0008599, -0.3402, 1.326), (-0.0008599, -0.009699, 1.909), (-0.0008599, -0.07652, 2.334)], [], [(15, 34, 6, 0), (5, 4, 3, 2, 12, 11, 10, 1, 0, 6), (1, 10, 9, 14), (18, 14, 13, 19), (19, 13, 7, 20), (21, 20, 7), (22, 21, 7), (23, 22, 7, 8), (24, 23, 8, 9, 25), (26, 25, 9, 10), (27, 26, 10, 11, 12, 2, 28), (14, 18, 1), (13, 14, 9, 8), (7, 13, 8), (4, 59, 58, 3), (1, 45, 44, 0), (5, 60, 59, 4), (18, 46, 45, 1), (6, 61, 60, 5), (34, 62, 61, 6), (2, 57, 56, 28), (3, 58, 57, 2), (0, 44, 43, 15), (15, 16, 33, 34), (32, 33, 16, 17, 38, 39, 40, 29, 30, 31), (17, 42, 37, 38), (18, 19, 41, 42), (19, 20, 35, 41), (21, 35, 20), (22, 35, 21), (23, 36, 35, 22), (24, 25, 37, 36, 23), (26, 38, 37, 25), (27, 28, 29, 40, 39, 38, 26), (42, 17, 18), (41, 36, 37, 42), (35, 36, 41), (43, 62, 61, 44), (60, 59, 58, 57, 68, 67, 66, 45, 44, 61), (45, 66, 65, 69), (46, 69, 70, 47), (47, 70, 63, 48), (49, 48, 63), (50, 49, 63), (51, 50, 63, 64), (52, 51, 64, 65, 53), (54, 53, 65, 66), (55, 54, 66, 67, 68, 57, 56), (69, 46, 45), (70, 69, 65, 64), (63, 70, 64), (31, 30, 58, 59), (17, 16, 44, 45), (32, 31, 59, 60), (18, 17, 45, 46), (33, 32, 60, 61), (34, 33, 61, 62), (29, 28, 56, 57), (30, 29, 57, 58), (16, 15, 43, 44)])
_uv = me_plane_001.uv_layers.new(name='UVMap')
_uv.uv.foreach_set('vector', [0.0, 0.0, 0.0, 0.0, 0.0, 0.0, 0.0, 0.0, 0.0, 0.0, 0.0, 0.0, 0.0, 0.0, 0.0, 0.0, 0.0, 0.0, 0.0, 0.0, 0.0, 0.0, 0.0, 0.0, 0.0, 0.0, 0.0, 0.0, 0.0, 0.0, 0.0, 0.0, 0.0, 0.0, 0.0, 0.0, 0.0, 0.0, 0.0, 0.0, 0.0, 0.0, 0.0, 0.0, 0.0, 0.0, 0.0, 0.0, 0.0, 0.0, 0.0, 0.0, 0.0, 0.0, 0.0, 0.0, 0.0, 0.0, 0.0, 0.0, 0.0, 0.0, 0.0, 0.0, 0.0, 0.0, 0.0, 0.0, 0.0, 0.0, 0.0, 0.0, 0.0, 0.0, 0.0, 0.0, 0.0, 0.0, 0.0, 0.0, 0.0, 0.0, 0.0, 0.0, 0.0, 0.0, 0.0, 0.0, 0.0, 0.0, 0.0, 0.0, 0.0, 0.0, 0.0, 0.0, 0.0, 0.0, 0.0, 0.0, 0.0, 0.0, 0.0, 0.0, 0.0, 0.0, 0.0, 0.0, 0.0, 0.0, 0.0, 0.0, 0.0, 0.0, 0.0, 0.0, 0.0, 0.0, 0.0, 0.0, 0.0, 0.0, 0.0, 0.0, 0.0, 0.0, 0.0, 0.0, 0.0, 0.0, 0.0, 0.0, 0.0, 0.0, 0.0, 0.0, 0.0, 0.0, 0.0, 0.0, 0.0, 0.0, 0.0, 0.0, 0.0, 0.0, 0.0, 0.0, 0.0, 0.0, 0.0, 0.0, 0.0, 0.0, 0.0, 0.0, 0.0, 0.0, 0.0, 0.0, 0.0, 0.0, 0.0, 0.0, 0.0, 0.0, 0.0, 0.0, 0.0, 0.0, 0.0, 0.0, 0.0, 0.0, 0.0, 0.0, 0.0, 0.0, 0.0, 0.0, 0.0, 0.0, 0.0, 0.0, 0.0, 0.0, 0.0, 0.0, 0.0, 0.0, 0.0, 0.0, 0.0, 0.0, 0.0, 0.0, 0.0, 0.0, 0.0, 0.0, 0.0, 0.0, 0.0, 0.0, 0.0, 0.0, 0.0, 0.0, 0.0, 0.0, 0.0, 0.0, 0.0, 0.0, 0.0, 0.0, 0.0, 0.0, 0.0, 0.0, 0.0, 0.0, 0.0, 0.0, 0.0, 0.0, 0.0, 0.0, 0.0, 0.0, 0.0, 0.0, 0.0, 0.0, 0.0, 0.0, 0.0, 0.0, 0.0, 0.0, 0.0, 0.0, 0.0, 0.0, 0.0, 0.0, 0.0, 0.0, 0.0, 0.0, 0.0, 0.0, 0.0, 0.0, 0.0, 0.0, 0.0, 0.0, 0.0, 0.0, 0.0, 0.0, 0.0, 0.0, 0.0, 0.0, 0.0, 0.0, 0.0, 0.0, 0.0, 0.0, 0.0, 0.0, 0.0, 0.0, 0.0, 0.0, 0.0, 0.0, 0.0, 0.0, 0.0, 0.0, 0.0, 0.0, 0.0, 0.0, 0.0, 0.0, 0.0, 0.0, 0.0, 0.0, 0.0, 0.0, 0.0, 0.0, 0.0, 0.0, 0.0, 0.0, 0.0, 0.0, 0.0, 0.0, 0.0, 0.0, 0.0, 0.0, 0.0, 0.0, 0.0, 0.0, 0.0, 0.0, 0.0, 0.0, 0.0, 0.0, 0.0, 0.0, 0.0, 0.0, 0.0, 0.0, 0.0, 0.0, 0.0, 0.0, 0.0, 0.0, 0.0, 0.0, 0.0, 0.0, 0.0, 0.0, 0.0, 0.0, 0.0, 0.0, 0.0, 0.0, 0.0, 0.0, 0.0, 0.0, 0.0, 0.0, 0.0, 0.0, 0.0, 0.0, 0.0, 0.0, 0.0, 0.0, 0.0, 0.0, 0.0, 0.0, 0.0, 0.0, 0.0, 0.0, 0.0, 0.0, 0.0, 0.0, 0.0, 0.0, 0.0, 0.0, 0.0, 0.0, 0.0, 0.0, 0.0, 0.0, 0.0, 0.0, 0.0, 0.0, 0.0, 0.0, 0.0, 0.0, 0.0, 0.0, 0.0, 0.0, 0.0, 0.0, 0.0, 0.0, 0.0, 0.0, 0.0, 0.0, 0.0, 0.0, 0.0, 0.0, 0.0, 0.0, 0.0, 0.0, 0.0, 0.0, 0.0, 0.0, 0.0, 0.0, 0.0, 0.0, 0.0, 0.0, 0.0, 0.0, 0.0, 0.0, 0.0, 0.0, 0.0, 0.0, 0.0, 0.0, 0.0, 0.0, 0.0, 0.0, 0.0, 0.0, 0.0, 0.0, 0.0, 0.0, 0.0, 0.0, 0.0, 0.0, 0.0, 0.0, 0.0, 0.0, 0.0, 0.0, 0.0, 0.0, 0.0, 0.0, 0.0, 0.0, 0.0, 0.0, 0.0, 0.0, 0.0, 0.0, 0.0, 0.0, 0.0, 0.0, 0.0, 0.0, 0.0, 0.0, 0.0, 0.0, 0.0, 0.0, 0.0, 0.0, 0.0, 0.0, 0.0, 0.0, 0.0, 0.0, 0.0, 0.0, 0.0, 0.0, 0.0, 0.0, 0.0, 0.0, 0.0, 0.0, 0.0, 0.0, 0.0, 0.0, 0.0, 0.0, 0.0, 0.0, 0.0, 0.0, 0.0, 0.0, 0.0, 0.0, 0.0, 0.0, 0.0, 0.0, 0.0, 0.0, 0.0, 0.0, 0.0, 0.0, 0.0, 0.0])
me_plane_001.materials.append(mat_material_001)
me_plane_001.use_remesh_fix_poles = True
me_plane_001.use_remesh_preserve_attributes = False
me_plane_001.use_mirror_vertex_groups = False
me_plane_001.update()

# ---- objects
ob_plane = bpy.data.objects.new('Plane', me_plane)
ob_plane_001 = bpy.data.objects.new('Plane.001', me_plane_001)

# ---- transforms, parenting, visibility, modifiers, constraints
ob_plane.location = (0.00086, 0.1288, -1.044)
ob_plane.lineart.crease_threshold = 0.0
ob_plane_001.location = (0.00086, 0.1288, -1.044)
ob_plane_001.lineart.crease_threshold = 0.0

# ---- collection membership
col_collection.objects.link(ob_plane)
col_collection.objects.link(ob_plane_001)

# ---- scene / render settings (as saved in the file)
scene.frame_start = 1; scene.frame_end = 250; scene.frame_set(0)
scene.render.engine = 'BLENDER_EEVEE_NEXT'
scene.cycles.samples = 128
scene.cycles.sampling_pattern = 'TABULATED_SOBOL'
scene.cycles.use_adaptive_sampling = False
scene.cycles.use_light_tree = False
scene.view_settings.view_transform = 'Filmic'
bpy.context.view_layer.update()

# ---- added for rendering (the .blend has no active camera and no usable light): camera, sun
cam_auto = bpy.data.cameras.new('AutoCamera')
cam_auto.lens = 50.0
cam_auto.sensor_width = 36.0
cam_auto.clip_end = 1000.0
ob_auto_camera = bpy.data.objects.new('AutoCamera', cam_auto)
scene.collection.objects.link(ob_auto_camera)
ob_auto_camera.location = (3.97427, -4.7818, 3.27316)
ob_auto_camera.rotation_euler = (1.09748, -7.21219e-08, 0.694738)
scene.camera = ob_auto_camera
light_auto_sun = bpy.data.lights.new('AutoSun', 'SUN')
light_auto_sun.energy = 3.0
light_auto_sun.angle = 0.0523599
ob_auto_sun = bpy.data.objects.new('AutoSun', light_auto_sun)
scene.collection.objects.link(ob_auto_sun)
ob_auto_sun.rotation_euler = (0.872665, 0.174533, 0.523599)
bpy.context.view_layer.update()
